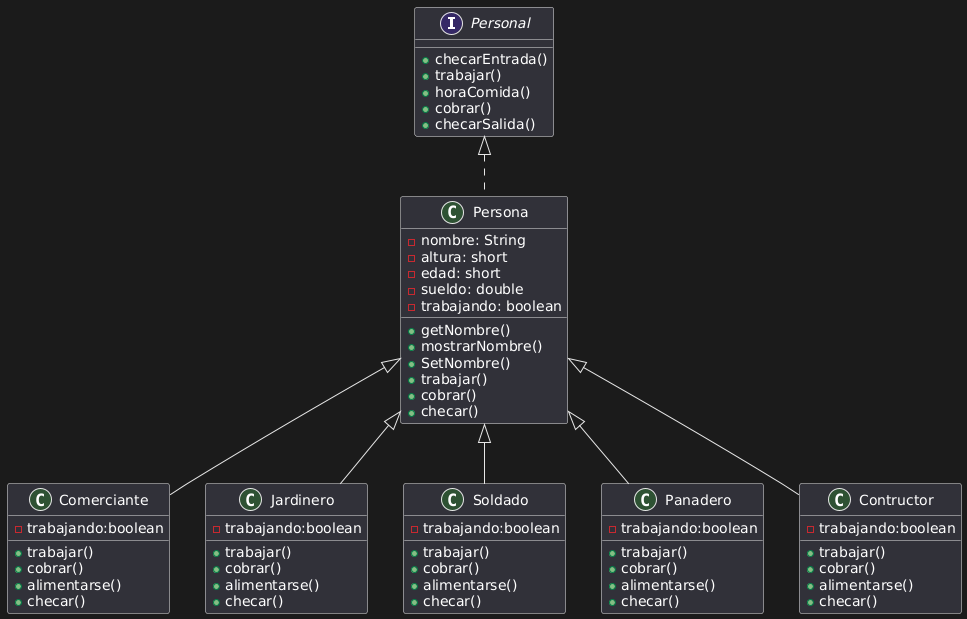

The diagram above was rendered by PlantUML. Its source (embedded in the PNG):
@startuml
interface Personal{
+checarEntrada()
+trabajar()
+horaComida()
+cobrar()
+checarSalida()
}

class Persona implements Personal{

  -nombre: String
  -altura: short
  -edad: short
  -sueldo: double
  -trabajando: boolean


 +getNombre()
 +mostrarNombre()
 +SetNombre()
 +trabajar()
 +cobrar()
 +checar()
}

class Comerciante{
 -trabajando:boolean
 +trabajar()
 +cobrar()
 +alimentarse()
 +checar()



}
class Jardinero{
 -trabajando:boolean
 +trabajar()
 +cobrar()
 +alimentarse()
 +checar()



}
class Soldado{
 -trabajando:boolean
 +trabajar()
 +cobrar()
 +alimentarse()
 +checar()



}

class Panadero{
 -trabajando:boolean
 +trabajar()
 +cobrar()
 +alimentarse()
 +checar()



}

class Contructor{
 -trabajando:boolean
 +trabajar()
 +cobrar()
 +alimentarse()
 +checar()


}
Persona <|-- Comerciante
Persona <|-- Jardinero
Persona <|--Soldado
Persona <|--Panadero
Persona <|--Contructor
@enduml